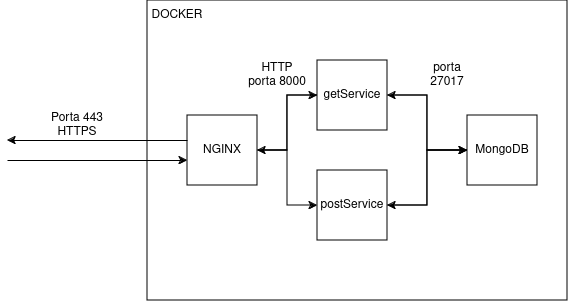

The diagram above was exported from draw.io. Its source (the exported page's mxGraphModel, read from the mxfile embedded in the PNG):
<mxGraphModel dx="794" dy="430" grid="1" gridSize="10" guides="1" tooltips="1" connect="1" arrows="1" fold="1" page="1" pageScale="1" pageWidth="850" pageHeight="1100" math="0" shadow="0">
  <root>
    <mxCell id="0" />
    <mxCell id="1" parent="0" />
    <mxCell id="BsddB5SvXDWGAQXLDP4o-1" value="" style="rounded=0;whiteSpace=wrap;html=1;" vertex="1" parent="1">
      <mxGeometry x="250" y="120" width="420" height="300" as="geometry" />
    </mxCell>
    <mxCell id="BsddB5SvXDWGAQXLDP4o-2" value="DOCKER" style="text;html=1;strokeColor=none;fillColor=none;align=center;verticalAlign=middle;whiteSpace=wrap;rounded=0;" vertex="1" parent="1">
      <mxGeometry x="250" y="120" width="60" height="30" as="geometry" />
    </mxCell>
    <mxCell id="BsddB5SvXDWGAQXLDP4o-12" style="edgeStyle=orthogonalEdgeStyle;rounded=0;orthogonalLoop=1;jettySize=auto;html=1;exitX=1;exitY=0.5;exitDx=0;exitDy=0;entryX=0;entryY=0.5;entryDx=0;entryDy=0;" edge="1" parent="1" source="BsddB5SvXDWGAQXLDP4o-3" target="BsddB5SvXDWGAQXLDP4o-5">
      <mxGeometry relative="1" as="geometry" />
    </mxCell>
    <mxCell id="BsddB5SvXDWGAQXLDP4o-13" style="edgeStyle=orthogonalEdgeStyle;rounded=0;orthogonalLoop=1;jettySize=auto;html=1;exitX=1;exitY=0.5;exitDx=0;exitDy=0;" edge="1" parent="1" source="BsddB5SvXDWGAQXLDP4o-5" target="BsddB5SvXDWGAQXLDP4o-7">
      <mxGeometry relative="1" as="geometry" />
    </mxCell>
    <mxCell id="BsddB5SvXDWGAQXLDP4o-18" style="edgeStyle=orthogonalEdgeStyle;rounded=0;orthogonalLoop=1;jettySize=auto;html=1;exitX=1;exitY=0.5;exitDx=0;exitDy=0;" edge="1" parent="1" source="BsddB5SvXDWGAQXLDP4o-3" target="BsddB5SvXDWGAQXLDP4o-6">
      <mxGeometry relative="1" as="geometry" />
    </mxCell>
    <mxCell id="BsddB5SvXDWGAQXLDP4o-3" value="NGINX" style="whiteSpace=wrap;html=1;aspect=fixed;" vertex="1" parent="1">
      <mxGeometry x="290" y="235" width="70" height="70" as="geometry" />
    </mxCell>
    <mxCell id="BsddB5SvXDWGAQXLDP4o-17" style="edgeStyle=orthogonalEdgeStyle;rounded=0;orthogonalLoop=1;jettySize=auto;html=1;exitX=0;exitY=0.5;exitDx=0;exitDy=0;entryX=1;entryY=0.5;entryDx=0;entryDy=0;" edge="1" parent="1" source="BsddB5SvXDWGAQXLDP4o-5" target="BsddB5SvXDWGAQXLDP4o-3">
      <mxGeometry relative="1" as="geometry" />
    </mxCell>
    <mxCell id="BsddB5SvXDWGAQXLDP4o-5" value="getService" style="whiteSpace=wrap;html=1;aspect=fixed;" vertex="1" parent="1">
      <mxGeometry x="420" y="180" width="70" height="70" as="geometry" />
    </mxCell>
    <mxCell id="BsddB5SvXDWGAQXLDP4o-14" style="edgeStyle=orthogonalEdgeStyle;rounded=0;orthogonalLoop=1;jettySize=auto;html=1;exitX=1;exitY=0.5;exitDx=0;exitDy=0;entryX=0;entryY=0.5;entryDx=0;entryDy=0;" edge="1" parent="1" source="BsddB5SvXDWGAQXLDP4o-6" target="BsddB5SvXDWGAQXLDP4o-7">
      <mxGeometry relative="1" as="geometry" />
    </mxCell>
    <mxCell id="BsddB5SvXDWGAQXLDP4o-6" value="postService" style="whiteSpace=wrap;html=1;aspect=fixed;" vertex="1" parent="1">
      <mxGeometry x="420" y="290" width="70" height="70" as="geometry" />
    </mxCell>
    <mxCell id="BsddB5SvXDWGAQXLDP4o-15" style="edgeStyle=orthogonalEdgeStyle;rounded=0;orthogonalLoop=1;jettySize=auto;html=1;exitX=0;exitY=0.5;exitDx=0;exitDy=0;entryX=1;entryY=0.5;entryDx=0;entryDy=0;" edge="1" parent="1" source="BsddB5SvXDWGAQXLDP4o-7" target="BsddB5SvXDWGAQXLDP4o-6">
      <mxGeometry relative="1" as="geometry" />
    </mxCell>
    <mxCell id="BsddB5SvXDWGAQXLDP4o-16" style="edgeStyle=orthogonalEdgeStyle;rounded=0;orthogonalLoop=1;jettySize=auto;html=1;exitX=0;exitY=0.5;exitDx=0;exitDy=0;entryX=1;entryY=0.5;entryDx=0;entryDy=0;" edge="1" parent="1" source="BsddB5SvXDWGAQXLDP4o-7" target="BsddB5SvXDWGAQXLDP4o-5">
      <mxGeometry relative="1" as="geometry" />
    </mxCell>
    <mxCell id="BsddB5SvXDWGAQXLDP4o-7" value="MongoDB" style="whiteSpace=wrap;html=1;aspect=fixed;" vertex="1" parent="1">
      <mxGeometry x="570" y="235" width="70" height="70" as="geometry" />
    </mxCell>
    <mxCell id="BsddB5SvXDWGAQXLDP4o-9" style="edgeStyle=orthogonalEdgeStyle;rounded=0;orthogonalLoop=1;jettySize=auto;html=1;" edge="1" parent="1">
      <mxGeometry relative="1" as="geometry">
        <mxPoint x="290" y="280" as="targetPoint" />
        <mxPoint x="110" y="280" as="sourcePoint" />
      </mxGeometry>
    </mxCell>
    <mxCell id="BsddB5SvXDWGAQXLDP4o-10" style="edgeStyle=orthogonalEdgeStyle;rounded=0;orthogonalLoop=1;jettySize=auto;html=1;" edge="1" parent="1">
      <mxGeometry relative="1" as="geometry">
        <mxPoint x="110" y="260" as="targetPoint" />
        <mxPoint x="290" y="260" as="sourcePoint" />
      </mxGeometry>
    </mxCell>
    <mxCell id="BsddB5SvXDWGAQXLDP4o-19" value="Porta 443&lt;br&gt;HTTPS" style="text;html=1;strokeColor=none;fillColor=none;align=center;verticalAlign=middle;whiteSpace=wrap;rounded=0;" vertex="1" parent="1">
      <mxGeometry x="150" y="230" width="60" height="30" as="geometry" />
    </mxCell>
    <mxCell id="BsddB5SvXDWGAQXLDP4o-21" value="HTTP porta 8000" style="text;html=1;strokeColor=none;fillColor=none;align=center;verticalAlign=middle;whiteSpace=wrap;rounded=0;" vertex="1" parent="1">
      <mxGeometry x="350" y="180" width="60" height="30" as="geometry" />
    </mxCell>
    <mxCell id="BsddB5SvXDWGAQXLDP4o-22" value="porta 27017" style="text;html=1;strokeColor=none;fillColor=none;align=center;verticalAlign=middle;whiteSpace=wrap;rounded=0;" vertex="1" parent="1">
      <mxGeometry x="520" y="180" width="60" height="30" as="geometry" />
    </mxCell>
  </root>
</mxGraphModel>